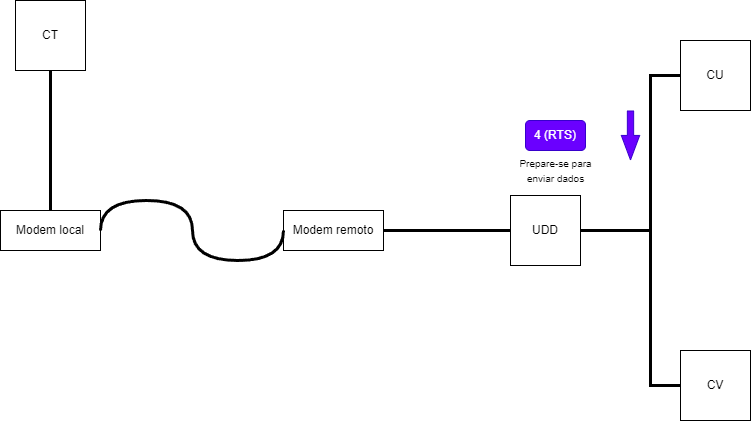

The diagram above was exported from draw.io. Its source (the exported page's mxGraphModel, read from the mxfile embedded in the PNG):
<mxGraphModel dx="1131" dy="1069" grid="1" gridSize="10" guides="1" tooltips="1" connect="1" arrows="1" fold="1" page="1" pageScale="1" pageWidth="827" pageHeight="1169" math="0" shadow="0">
  <root>
    <mxCell id="0" />
    <mxCell id="1" parent="0" />
    <mxCell id="N0B7f1GQi4oO9jO1ZdyZ-1" value="CT" style="whiteSpace=wrap;html=1;aspect=fixed;" vertex="1" parent="1">
      <mxGeometry x="45" y="130" width="70" height="70" as="geometry" />
    </mxCell>
    <mxCell id="N0B7f1GQi4oO9jO1ZdyZ-4" value="UDD" style="whiteSpace=wrap;html=1;aspect=fixed;" vertex="1" parent="1">
      <mxGeometry x="540" y="325" width="70" height="70" as="geometry" />
    </mxCell>
    <mxCell id="N0B7f1GQi4oO9jO1ZdyZ-5" value="CU" style="whiteSpace=wrap;html=1;aspect=fixed;" vertex="1" parent="1">
      <mxGeometry x="710" y="170" width="70" height="70" as="geometry" />
    </mxCell>
    <mxCell id="N0B7f1GQi4oO9jO1ZdyZ-6" value="CV" style="whiteSpace=wrap;html=1;aspect=fixed;" vertex="1" parent="1">
      <mxGeometry x="710" y="480" width="70" height="70" as="geometry" />
    </mxCell>
    <mxCell id="N0B7f1GQi4oO9jO1ZdyZ-7" value="" style="endArrow=none;html=1;rounded=0;exitX=0.5;exitY=1;exitDx=0;exitDy=0;entryX=0.5;entryY=0;entryDx=0;entryDy=0;strokeWidth=3;" edge="1" parent="1" source="N0B7f1GQi4oO9jO1ZdyZ-1" target="N0B7f1GQi4oO9jO1ZdyZ-12">
      <mxGeometry width="50" height="50" relative="1" as="geometry">
        <mxPoint x="380" y="410" as="sourcePoint" />
        <mxPoint x="170" y="355" as="targetPoint" />
      </mxGeometry>
    </mxCell>
    <mxCell id="N0B7f1GQi4oO9jO1ZdyZ-9" value="" style="endArrow=none;html=1;rounded=0;exitX=0;exitY=0.5;exitDx=0;exitDy=0;entryX=1;entryY=0.5;entryDx=0;entryDy=0;strokeWidth=3;" edge="1" parent="1" source="N0B7f1GQi4oO9jO1ZdyZ-4" target="N0B7f1GQi4oO9jO1ZdyZ-13">
      <mxGeometry width="50" height="50" relative="1" as="geometry">
        <mxPoint x="384" y="370" as="sourcePoint" />
        <mxPoint x="410" y="355" as="targetPoint" />
      </mxGeometry>
    </mxCell>
    <mxCell id="N0B7f1GQi4oO9jO1ZdyZ-10" value="" style="endArrow=none;html=1;rounded=0;exitX=0;exitY=0.5;exitDx=0;exitDy=0;entryX=1;entryY=0.5;entryDx=0;entryDy=0;strokeWidth=3;" edge="1" parent="1" source="N0B7f1GQi4oO9jO1ZdyZ-5" target="N0B7f1GQi4oO9jO1ZdyZ-4">
      <mxGeometry width="50" height="50" relative="1" as="geometry">
        <mxPoint x="550" y="370" as="sourcePoint" />
        <mxPoint x="464" y="370" as="targetPoint" />
        <Array as="points">
          <mxPoint x="680" y="205" />
          <mxPoint x="680" y="360" />
        </Array>
      </mxGeometry>
    </mxCell>
    <mxCell id="N0B7f1GQi4oO9jO1ZdyZ-11" value="" style="endArrow=none;html=1;rounded=0;exitX=0;exitY=0.5;exitDx=0;exitDy=0;entryX=1;entryY=0.5;entryDx=0;entryDy=0;strokeWidth=3;" edge="1" parent="1" source="N0B7f1GQi4oO9jO1ZdyZ-6" target="N0B7f1GQi4oO9jO1ZdyZ-4">
      <mxGeometry width="50" height="50" relative="1" as="geometry">
        <mxPoint x="560" y="380" as="sourcePoint" />
        <mxPoint x="474" y="380" as="targetPoint" />
        <Array as="points">
          <mxPoint x="680" y="515" />
          <mxPoint x="680" y="360" />
        </Array>
      </mxGeometry>
    </mxCell>
    <mxCell id="N0B7f1GQi4oO9jO1ZdyZ-12" value="Modem local&lt;br&gt;" style="rounded=0;whiteSpace=wrap;html=1;" vertex="1" parent="1">
      <mxGeometry x="30" y="340" width="100" height="40" as="geometry" />
    </mxCell>
    <mxCell id="N0B7f1GQi4oO9jO1ZdyZ-13" value="Modem remoto&lt;br&gt;" style="rounded=0;whiteSpace=wrap;html=1;" vertex="1" parent="1">
      <mxGeometry x="313" y="340" width="100" height="40" as="geometry" />
    </mxCell>
    <mxCell id="N0B7f1GQi4oO9jO1ZdyZ-15" value="" style="shape=flexArrow;endArrow=classic;html=1;rounded=0;width=6.290322580645161;endSize=7.8596774193548375;endWidth=11.082206035379812;fillColor=#6a00ff;strokeColor=#3700CC;" edge="1" parent="1">
      <mxGeometry width="50" height="50" relative="1" as="geometry">
        <mxPoint x="660" y="240" as="sourcePoint" />
        <mxPoint x="660" y="290" as="targetPoint" />
      </mxGeometry>
    </mxCell>
    <mxCell id="N0B7f1GQi4oO9jO1ZdyZ-16" value="4 (RTS)" style="rounded=1;whiteSpace=wrap;html=1;fillColor=#6a00ff;fontColor=#ffffff;strokeColor=#3700CC;" vertex="1" parent="1">
      <mxGeometry x="555" y="250" width="60" height="30" as="geometry" />
    </mxCell>
    <mxCell id="N0B7f1GQi4oO9jO1ZdyZ-17" value="&lt;font style=&quot;font-size: 10px;&quot;&gt;Prepare-se para &lt;br&gt;enviar dados&lt;br&gt;&lt;/font&gt;" style="text;html=1;align=center;verticalAlign=middle;resizable=0;points=[];autosize=1;strokeColor=none;fillColor=none;" vertex="1" parent="1">
      <mxGeometry x="535" y="280" width="100" height="40" as="geometry" />
    </mxCell>
    <mxCell id="N0B7f1GQi4oO9jO1ZdyZ-22" value="" style="endArrow=none;html=1;rounded=0;exitX=0;exitY=0.5;exitDx=0;exitDy=0;entryX=1;entryY=0.5;entryDx=0;entryDy=0;strokeWidth=3;edgeStyle=orthogonalEdgeStyle;curved=1;" edge="1" parent="1" source="N0B7f1GQi4oO9jO1ZdyZ-13" target="N0B7f1GQi4oO9jO1ZdyZ-12">
      <mxGeometry width="50" height="50" relative="1" as="geometry">
        <mxPoint x="90" y="210" as="sourcePoint" />
        <mxPoint x="90" y="350" as="targetPoint" />
        <Array as="points">
          <mxPoint x="313" y="390" />
          <mxPoint x="222" y="390" />
          <mxPoint x="222" y="330" />
          <mxPoint x="130" y="330" />
        </Array>
      </mxGeometry>
    </mxCell>
  </root>
</mxGraphModel>